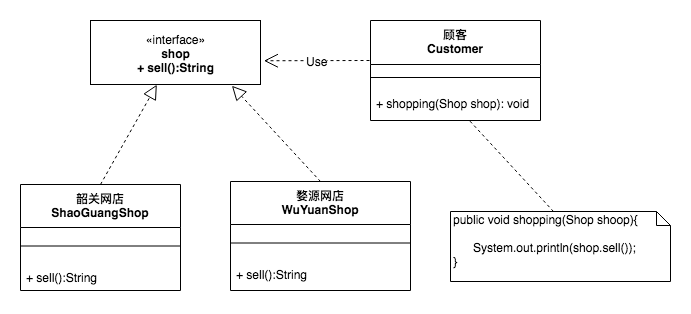

The diagram above was exported from draw.io. Its source (the exported page's mxGraphModel, read from the mxfile embedded in the PNG):
<mxGraphModel dx="1251" dy="569" grid="1" gridSize="10" guides="1" tooltips="1" connect="1" arrows="1" fold="1" page="1" pageScale="1" pageWidth="827" pageHeight="1169" math="0" shadow="0">
  <root>
    <mxCell id="0" />
    <mxCell id="1" parent="0" />
    <mxCell id="e1WsBvwzV1oGTQhtJZFl-10" value="韶关网店&#10;ShaoGuangShop&#10;" style="swimlane;fontStyle=1;align=center;verticalAlign=top;childLayout=stackLayout;horizontal=1;startSize=43;horizontalStack=0;resizeParent=1;resizeParentMax=0;resizeLast=0;collapsible=1;marginBottom=0;" vertex="1" parent="1">
      <mxGeometry x="30" y="310" width="160" height="106" as="geometry" />
    </mxCell>
    <mxCell id="e1WsBvwzV1oGTQhtJZFl-12" value="" style="line;strokeWidth=1;fillColor=none;align=left;verticalAlign=middle;spacingTop=-1;spacingLeft=3;spacingRight=3;rotatable=0;labelPosition=right;points=[];portConstraint=eastwest;" vertex="1" parent="e1WsBvwzV1oGTQhtJZFl-10">
      <mxGeometry y="43" width="160" height="37" as="geometry" />
    </mxCell>
    <mxCell id="e1WsBvwzV1oGTQhtJZFl-13" value="+ sell():String" style="text;strokeColor=none;fillColor=none;align=left;verticalAlign=top;spacingLeft=4;spacingRight=4;overflow=hidden;rotatable=0;points=[[0,0.5],[1,0.5]];portConstraint=eastwest;" vertex="1" parent="e1WsBvwzV1oGTQhtJZFl-10">
      <mxGeometry y="80" width="160" height="26" as="geometry" />
    </mxCell>
    <mxCell id="e1WsBvwzV1oGTQhtJZFl-14" value="顾客&#10;Customer" style="swimlane;fontStyle=1;align=center;verticalAlign=top;childLayout=stackLayout;horizontal=1;startSize=44;horizontalStack=0;resizeParent=1;resizeParentMax=0;resizeLast=0;collapsible=1;marginBottom=0;" vertex="1" parent="1">
      <mxGeometry x="380" y="146" width="170" height="100" as="geometry" />
    </mxCell>
    <mxCell id="e1WsBvwzV1oGTQhtJZFl-16" value="" style="line;strokeWidth=1;fillColor=none;align=left;verticalAlign=middle;spacingTop=-1;spacingLeft=3;spacingRight=3;rotatable=0;labelPosition=right;points=[];portConstraint=eastwest;" vertex="1" parent="e1WsBvwzV1oGTQhtJZFl-14">
      <mxGeometry y="44" width="170" height="26" as="geometry" />
    </mxCell>
    <mxCell id="e1WsBvwzV1oGTQhtJZFl-17" value="+ shopping(Shop shop): void" style="text;strokeColor=none;fillColor=none;align=left;verticalAlign=top;spacingLeft=4;spacingRight=4;overflow=hidden;rotatable=0;points=[[0,0.5],[1,0.5]];portConstraint=eastwest;" vertex="1" parent="e1WsBvwzV1oGTQhtJZFl-14">
      <mxGeometry y="70" width="170" height="30" as="geometry" />
    </mxCell>
    <mxCell id="e1WsBvwzV1oGTQhtJZFl-18" value="«interface»&lt;br&gt;&lt;b&gt;shop&lt;br&gt;+ sell():String&lt;br&gt;&lt;/b&gt;" style="html=1;" vertex="1" parent="1">
      <mxGeometry x="100" y="146" width="170" height="64" as="geometry" />
    </mxCell>
    <mxCell id="e1WsBvwzV1oGTQhtJZFl-19" value="婺源网店&#10;WuYuanShop&#10;" style="swimlane;fontStyle=1;align=center;verticalAlign=top;childLayout=stackLayout;horizontal=1;startSize=43;horizontalStack=0;resizeParent=1;resizeParentMax=0;resizeLast=0;collapsible=1;marginBottom=0;" vertex="1" parent="1">
      <mxGeometry x="240" y="307" width="180" height="109" as="geometry" />
    </mxCell>
    <mxCell id="e1WsBvwzV1oGTQhtJZFl-21" value="" style="line;strokeWidth=1;fillColor=none;align=left;verticalAlign=middle;spacingTop=-1;spacingLeft=3;spacingRight=3;rotatable=0;labelPosition=right;points=[];portConstraint=eastwest;" vertex="1" parent="e1WsBvwzV1oGTQhtJZFl-19">
      <mxGeometry y="43" width="180" height="37" as="geometry" />
    </mxCell>
    <mxCell id="e1WsBvwzV1oGTQhtJZFl-22" value="+ sell():String" style="text;strokeColor=none;fillColor=none;align=left;verticalAlign=top;spacingLeft=4;spacingRight=4;overflow=hidden;rotatable=0;points=[[0,0.5],[1,0.5]];portConstraint=eastwest;" vertex="1" parent="e1WsBvwzV1oGTQhtJZFl-19">
      <mxGeometry y="80" width="180" height="29" as="geometry" />
    </mxCell>
    <mxCell id="e1WsBvwzV1oGTQhtJZFl-23" value="" style="endArrow=block;dashed=1;endFill=0;endSize=12;html=1;exitX=0.5;exitY=0;exitDx=0;exitDy=0;entryX=0.39;entryY=1.004;entryDx=0;entryDy=0;entryPerimeter=0;" edge="1" parent="1" source="e1WsBvwzV1oGTQhtJZFl-10" target="e1WsBvwzV1oGTQhtJZFl-18">
      <mxGeometry width="160" relative="1" as="geometry">
        <mxPoint x="30" y="440" as="sourcePoint" />
        <mxPoint x="190" y="440" as="targetPoint" />
      </mxGeometry>
    </mxCell>
    <mxCell id="e1WsBvwzV1oGTQhtJZFl-24" value="" style="endArrow=block;dashed=1;endFill=0;endSize=12;html=1;entryX=0.832;entryY=1.02;entryDx=0;entryDy=0;entryPerimeter=0;exitX=0.5;exitY=0;exitDx=0;exitDy=0;" edge="1" parent="1" source="e1WsBvwzV1oGTQhtJZFl-19" target="e1WsBvwzV1oGTQhtJZFl-18">
      <mxGeometry width="160" relative="1" as="geometry">
        <mxPoint x="330" y="300" as="sourcePoint" />
        <mxPoint x="176.29999999999995" y="220.25599999999997" as="targetPoint" />
      </mxGeometry>
    </mxCell>
    <mxCell id="e1WsBvwzV1oGTQhtJZFl-26" value="Use" style="endArrow=open;endSize=12;dashed=1;html=1;entryX=1.02;entryY=0.629;entryDx=0;entryDy=0;entryPerimeter=0;" edge="1" parent="1" target="e1WsBvwzV1oGTQhtJZFl-18">
      <mxGeometry width="160" relative="1" as="geometry">
        <mxPoint x="379" y="186" as="sourcePoint" />
        <mxPoint x="280" y="178" as="targetPoint" />
      </mxGeometry>
    </mxCell>
    <mxCell id="e1WsBvwzV1oGTQhtJZFl-27" value="public void shopping(Shop shoop){&lt;br&gt;&lt;br&gt;&amp;nbsp; &amp;nbsp; &amp;nbsp; System.out.println(shop.sell());&amp;nbsp;&amp;nbsp;&lt;br&gt;}" style="shape=note;whiteSpace=wrap;html=1;size=14;verticalAlign=top;align=left;spacingTop=-6;" vertex="1" parent="1">
      <mxGeometry x="460" y="337" width="220" height="70" as="geometry" />
    </mxCell>
    <mxCell id="e1WsBvwzV1oGTQhtJZFl-29" value="" style="endArrow=none;dashed=1;html=1;exitX=0;exitY=0;exitDx=103;exitDy=0;exitPerimeter=0;" edge="1" parent="1" source="e1WsBvwzV1oGTQhtJZFl-27" target="e1WsBvwzV1oGTQhtJZFl-17">
      <mxGeometry width="50" height="50" relative="1" as="geometry">
        <mxPoint x="610" y="330" as="sourcePoint" />
        <mxPoint x="560" y="280" as="targetPoint" />
      </mxGeometry>
    </mxCell>
  </root>
</mxGraphModel>